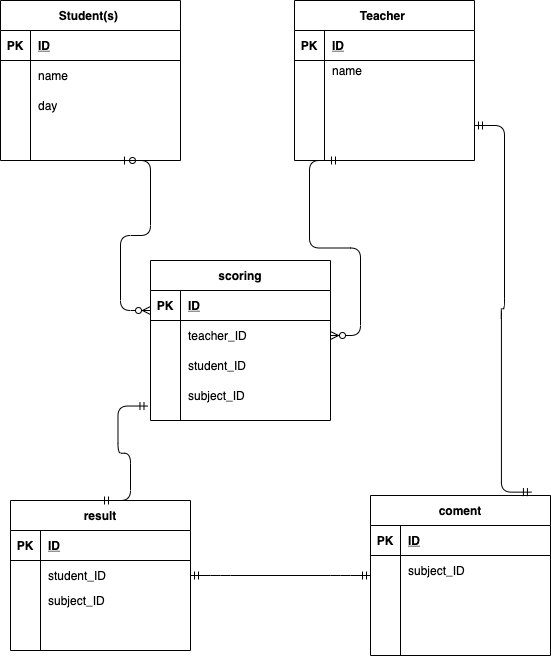

The diagram above was exported from draw.io. Its source (the exported page's mxGraphModel, read from the mxfile embedded in the PNG):
<mxGraphModel dx="576" dy="678" grid="1" gridSize="10" guides="1" tooltips="1" connect="1" arrows="1" fold="1" page="1" pageScale="1" pageWidth="827" pageHeight="1169" math="0" shadow="0">
  <root>
    <mxCell id="0" />
    <mxCell id="1" parent="0" />
    <mxCell id="15" value="Teacher " style="shape=table;startSize=30;container=1;collapsible=1;childLayout=tableLayout;fixedRows=1;rowLines=0;fontStyle=1;align=center;resizeLast=1;" parent="1" vertex="1">
      <mxGeometry x="324" y="20" width="180" height="160" as="geometry" />
    </mxCell>
    <mxCell id="16" value="" style="shape=partialRectangle;collapsible=0;dropTarget=0;pointerEvents=0;fillColor=none;top=0;left=0;bottom=1;right=0;points=[[0,0.5],[1,0.5]];portConstraint=eastwest;" parent="15" vertex="1">
      <mxGeometry y="30" width="180" height="30" as="geometry" />
    </mxCell>
    <mxCell id="17" value="PK" style="shape=partialRectangle;connectable=0;fillColor=none;top=0;left=0;bottom=0;right=0;fontStyle=1;overflow=hidden;" parent="16" vertex="1">
      <mxGeometry width="30" height="30" as="geometry" />
    </mxCell>
    <mxCell id="18" value="ID" style="shape=partialRectangle;connectable=0;fillColor=none;top=0;left=0;bottom=0;right=0;align=left;spacingLeft=6;fontStyle=5;overflow=hidden;" parent="16" vertex="1">
      <mxGeometry x="30" width="150" height="30" as="geometry" />
    </mxCell>
    <mxCell id="19" value="" style="shape=partialRectangle;collapsible=0;dropTarget=0;pointerEvents=0;fillColor=none;top=0;left=0;bottom=0;right=0;points=[[0,0.5],[1,0.5]];portConstraint=eastwest;" parent="15" vertex="1">
      <mxGeometry y="60" width="180" height="20" as="geometry" />
    </mxCell>
    <mxCell id="20" value="" style="shape=partialRectangle;connectable=0;fillColor=none;top=0;left=0;bottom=0;right=0;editable=1;overflow=hidden;" parent="19" vertex="1">
      <mxGeometry width="30" height="20" as="geometry" />
    </mxCell>
    <mxCell id="21" value="name" style="shape=partialRectangle;connectable=0;fillColor=none;top=0;left=0;bottom=0;right=0;align=left;spacingLeft=6;overflow=hidden;" parent="19" vertex="1">
      <mxGeometry x="30" width="150" height="20" as="geometry" />
    </mxCell>
    <mxCell id="22" value="" style="shape=partialRectangle;collapsible=0;dropTarget=0;pointerEvents=0;fillColor=none;top=0;left=0;bottom=0;right=0;points=[[0,0.5],[1,0.5]];portConstraint=eastwest;" parent="15" vertex="1">
      <mxGeometry y="80" width="180" height="30" as="geometry" />
    </mxCell>
    <mxCell id="23" value="" style="shape=partialRectangle;connectable=0;fillColor=none;top=0;left=0;bottom=0;right=0;editable=1;overflow=hidden;" parent="22" vertex="1">
      <mxGeometry width="30" height="30" as="geometry" />
    </mxCell>
    <mxCell id="24" value="" style="shape=partialRectangle;connectable=0;fillColor=none;top=0;left=0;bottom=0;right=0;align=left;spacingLeft=6;overflow=hidden;" parent="22" vertex="1">
      <mxGeometry x="30" width="150" height="30" as="geometry" />
    </mxCell>
    <mxCell id="25" value="" style="shape=partialRectangle;collapsible=0;dropTarget=0;pointerEvents=0;fillColor=none;top=0;left=0;bottom=0;right=0;points=[[0,0.5],[1,0.5]];portConstraint=eastwest;" parent="15" vertex="1">
      <mxGeometry y="110" width="180" height="30" as="geometry" />
    </mxCell>
    <mxCell id="26" value="" style="shape=partialRectangle;connectable=0;fillColor=none;top=0;left=0;bottom=0;right=0;editable=1;overflow=hidden;" parent="25" vertex="1">
      <mxGeometry width="30" height="30" as="geometry" />
    </mxCell>
    <mxCell id="27" value="" style="shape=partialRectangle;connectable=0;fillColor=none;top=0;left=0;bottom=0;right=0;align=left;spacingLeft=6;overflow=hidden;" parent="25" vertex="1">
      <mxGeometry x="30" width="150" height="30" as="geometry" />
    </mxCell>
    <mxCell id="28" value="scoring" style="shape=table;startSize=30;container=1;collapsible=1;childLayout=tableLayout;fixedRows=1;rowLines=0;fontStyle=1;align=center;resizeLast=1;" parent="1" vertex="1">
      <mxGeometry x="180" y="280" width="180" height="160" as="geometry" />
    </mxCell>
    <mxCell id="29" value="" style="shape=partialRectangle;collapsible=0;dropTarget=0;pointerEvents=0;fillColor=none;top=0;left=0;bottom=1;right=0;points=[[0,0.5],[1,0.5]];portConstraint=eastwest;" parent="28" vertex="1">
      <mxGeometry y="30" width="180" height="30" as="geometry" />
    </mxCell>
    <mxCell id="30" value="PK" style="shape=partialRectangle;connectable=0;fillColor=none;top=0;left=0;bottom=0;right=0;fontStyle=1;overflow=hidden;" parent="29" vertex="1">
      <mxGeometry width="30" height="30" as="geometry" />
    </mxCell>
    <mxCell id="31" value="ID" style="shape=partialRectangle;connectable=0;fillColor=none;top=0;left=0;bottom=0;right=0;align=left;spacingLeft=6;fontStyle=5;overflow=hidden;" parent="29" vertex="1">
      <mxGeometry x="30" width="150" height="30" as="geometry" />
    </mxCell>
    <mxCell id="32" value="" style="shape=partialRectangle;collapsible=0;dropTarget=0;pointerEvents=0;fillColor=none;top=0;left=0;bottom=0;right=0;points=[[0,0.5],[1,0.5]];portConstraint=eastwest;" parent="28" vertex="1">
      <mxGeometry y="60" width="180" height="30" as="geometry" />
    </mxCell>
    <mxCell id="33" value="" style="shape=partialRectangle;connectable=0;fillColor=none;top=0;left=0;bottom=0;right=0;editable=1;overflow=hidden;" parent="32" vertex="1">
      <mxGeometry width="30" height="30" as="geometry" />
    </mxCell>
    <mxCell id="34" value="teacher_ID" style="shape=partialRectangle;connectable=0;fillColor=none;top=0;left=0;bottom=0;right=0;align=left;spacingLeft=6;overflow=hidden;" parent="32" vertex="1">
      <mxGeometry x="30" width="150" height="30" as="geometry" />
    </mxCell>
    <mxCell id="35" value="" style="shape=partialRectangle;collapsible=0;dropTarget=0;pointerEvents=0;fillColor=none;top=0;left=0;bottom=0;right=0;points=[[0,0.5],[1,0.5]];portConstraint=eastwest;" parent="28" vertex="1">
      <mxGeometry y="90" width="180" height="30" as="geometry" />
    </mxCell>
    <mxCell id="36" value="" style="shape=partialRectangle;connectable=0;fillColor=none;top=0;left=0;bottom=0;right=0;editable=1;overflow=hidden;" parent="35" vertex="1">
      <mxGeometry width="30" height="30" as="geometry" />
    </mxCell>
    <mxCell id="37" value="student_ID" style="shape=partialRectangle;connectable=0;fillColor=none;top=0;left=0;bottom=0;right=0;align=left;spacingLeft=6;overflow=hidden;" parent="35" vertex="1">
      <mxGeometry x="30" width="150" height="30" as="geometry" />
    </mxCell>
    <mxCell id="38" value="" style="shape=partialRectangle;collapsible=0;dropTarget=0;pointerEvents=0;fillColor=none;top=0;left=0;bottom=0;right=0;points=[[0,0.5],[1,0.5]];portConstraint=eastwest;" parent="28" vertex="1">
      <mxGeometry y="120" width="180" height="30" as="geometry" />
    </mxCell>
    <mxCell id="39" value="" style="shape=partialRectangle;connectable=0;fillColor=none;top=0;left=0;bottom=0;right=0;editable=1;overflow=hidden;" parent="38" vertex="1">
      <mxGeometry width="30" height="30" as="geometry" />
    </mxCell>
    <mxCell id="40" value="subject_ID" style="shape=partialRectangle;connectable=0;fillColor=none;top=0;left=0;bottom=0;right=0;align=left;spacingLeft=6;overflow=hidden;" parent="38" vertex="1">
      <mxGeometry x="30" width="150" height="30" as="geometry" />
    </mxCell>
    <mxCell id="54" value="result" style="shape=table;startSize=30;container=1;collapsible=1;childLayout=tableLayout;fixedRows=1;rowLines=0;fontStyle=1;align=center;resizeLast=1;" parent="1" vertex="1">
      <mxGeometry x="40" y="520" width="180" height="150" as="geometry" />
    </mxCell>
    <mxCell id="55" value="" style="shape=partialRectangle;collapsible=0;dropTarget=0;pointerEvents=0;fillColor=none;top=0;left=0;bottom=1;right=0;points=[[0,0.5],[1,0.5]];portConstraint=eastwest;" parent="54" vertex="1">
      <mxGeometry y="30" width="180" height="30" as="geometry" />
    </mxCell>
    <mxCell id="56" value="PK" style="shape=partialRectangle;connectable=0;fillColor=none;top=0;left=0;bottom=0;right=0;fontStyle=1;overflow=hidden;" parent="55" vertex="1">
      <mxGeometry width="30" height="30" as="geometry" />
    </mxCell>
    <mxCell id="57" value="ID" style="shape=partialRectangle;connectable=0;fillColor=none;top=0;left=0;bottom=0;right=0;align=left;spacingLeft=6;fontStyle=5;overflow=hidden;" parent="55" vertex="1">
      <mxGeometry x="30" width="150" height="30" as="geometry" />
    </mxCell>
    <mxCell id="58" value="" style="shape=partialRectangle;collapsible=0;dropTarget=0;pointerEvents=0;fillColor=none;top=0;left=0;bottom=0;right=0;points=[[0,0.5],[1,0.5]];portConstraint=eastwest;" parent="54" vertex="1">
      <mxGeometry y="60" width="180" height="30" as="geometry" />
    </mxCell>
    <mxCell id="59" value="" style="shape=partialRectangle;connectable=0;fillColor=none;top=0;left=0;bottom=0;right=0;editable=1;overflow=hidden;" parent="58" vertex="1">
      <mxGeometry width="30" height="30" as="geometry" />
    </mxCell>
    <mxCell id="60" value="student_ID" style="shape=partialRectangle;connectable=0;fillColor=none;top=0;left=0;bottom=0;right=0;align=left;spacingLeft=6;overflow=hidden;" parent="58" vertex="1">
      <mxGeometry x="30" width="150" height="30" as="geometry" />
    </mxCell>
    <mxCell id="61" value="" style="shape=partialRectangle;collapsible=0;dropTarget=0;pointerEvents=0;fillColor=none;top=0;left=0;bottom=0;right=0;points=[[0,0.5],[1,0.5]];portConstraint=eastwest;" parent="54" vertex="1">
      <mxGeometry y="90" width="180" height="20" as="geometry" />
    </mxCell>
    <mxCell id="62" value="" style="shape=partialRectangle;connectable=0;fillColor=none;top=0;left=0;bottom=0;right=0;editable=1;overflow=hidden;" parent="61" vertex="1">
      <mxGeometry width="30" height="20" as="geometry" />
    </mxCell>
    <mxCell id="63" value="subject_ID" style="shape=partialRectangle;connectable=0;fillColor=none;top=0;left=0;bottom=0;right=0;align=left;spacingLeft=6;overflow=hidden;" parent="61" vertex="1">
      <mxGeometry x="30" width="150" height="20" as="geometry" />
    </mxCell>
    <mxCell id="64" value="" style="shape=partialRectangle;collapsible=0;dropTarget=0;pointerEvents=0;fillColor=none;top=0;left=0;bottom=0;right=0;points=[[0,0.5],[1,0.5]];portConstraint=eastwest;" parent="54" vertex="1">
      <mxGeometry y="110" width="180" height="30" as="geometry" />
    </mxCell>
    <mxCell id="65" value="" style="shape=partialRectangle;connectable=0;fillColor=none;top=0;left=0;bottom=0;right=0;editable=1;overflow=hidden;" parent="64" vertex="1">
      <mxGeometry width="30" height="30" as="geometry" />
    </mxCell>
    <mxCell id="66" value="" style="shape=partialRectangle;connectable=0;fillColor=none;top=0;left=0;bottom=0;right=0;align=left;spacingLeft=6;overflow=hidden;" parent="64" vertex="1">
      <mxGeometry x="30" width="150" height="30" as="geometry" />
    </mxCell>
    <mxCell id="67" value="" style="edgeStyle=entityRelationEdgeStyle;fontSize=12;html=1;endArrow=ERzeroToMany;startArrow=ERzeroToOne;" parent="1" edge="1">
      <mxGeometry width="100" height="100" relative="1" as="geometry">
        <mxPoint x="150" y="180" as="sourcePoint" />
        <mxPoint x="180" y="330" as="targetPoint" />
      </mxGeometry>
    </mxCell>
    <mxCell id="68" value="Student(s) " style="shape=table;startSize=30;container=1;collapsible=1;childLayout=tableLayout;fixedRows=1;rowLines=0;fontStyle=1;align=center;resizeLast=1;" vertex="1" parent="1">
      <mxGeometry x="30" y="20" width="180" height="160" as="geometry" />
    </mxCell>
    <mxCell id="69" value="" style="shape=partialRectangle;collapsible=0;dropTarget=0;pointerEvents=0;fillColor=none;top=0;left=0;bottom=1;right=0;points=[[0,0.5],[1,0.5]];portConstraint=eastwest;" vertex="1" parent="68">
      <mxGeometry y="30" width="180" height="30" as="geometry" />
    </mxCell>
    <mxCell id="70" value="PK" style="shape=partialRectangle;connectable=0;fillColor=none;top=0;left=0;bottom=0;right=0;fontStyle=1;overflow=hidden;" vertex="1" parent="69">
      <mxGeometry width="30" height="30" as="geometry" />
    </mxCell>
    <mxCell id="71" value="ID" style="shape=partialRectangle;connectable=0;fillColor=none;top=0;left=0;bottom=0;right=0;align=left;spacingLeft=6;fontStyle=5;overflow=hidden;" vertex="1" parent="69">
      <mxGeometry x="30" width="150" height="30" as="geometry" />
    </mxCell>
    <mxCell id="72" value="" style="shape=partialRectangle;collapsible=0;dropTarget=0;pointerEvents=0;fillColor=none;top=0;left=0;bottom=0;right=0;points=[[0,0.5],[1,0.5]];portConstraint=eastwest;" vertex="1" parent="68">
      <mxGeometry y="60" width="180" height="30" as="geometry" />
    </mxCell>
    <mxCell id="73" value="" style="shape=partialRectangle;connectable=0;fillColor=none;top=0;left=0;bottom=0;right=0;editable=1;overflow=hidden;" vertex="1" parent="72">
      <mxGeometry width="30" height="30" as="geometry" />
    </mxCell>
    <mxCell id="74" value="name" style="shape=partialRectangle;connectable=0;fillColor=none;top=0;left=0;bottom=0;right=0;align=left;spacingLeft=6;overflow=hidden;" vertex="1" parent="72">
      <mxGeometry x="30" width="150" height="30" as="geometry" />
    </mxCell>
    <mxCell id="75" value="" style="shape=partialRectangle;collapsible=0;dropTarget=0;pointerEvents=0;fillColor=none;top=0;left=0;bottom=0;right=0;points=[[0,0.5],[1,0.5]];portConstraint=eastwest;" vertex="1" parent="68">
      <mxGeometry y="90" width="180" height="30" as="geometry" />
    </mxCell>
    <mxCell id="76" value="" style="shape=partialRectangle;connectable=0;fillColor=none;top=0;left=0;bottom=0;right=0;editable=1;overflow=hidden;" vertex="1" parent="75">
      <mxGeometry width="30" height="30" as="geometry" />
    </mxCell>
    <mxCell id="77" value="day" style="shape=partialRectangle;connectable=0;fillColor=none;top=0;left=0;bottom=0;right=0;align=left;spacingLeft=6;overflow=hidden;" vertex="1" parent="75">
      <mxGeometry x="30" width="150" height="30" as="geometry" />
    </mxCell>
    <mxCell id="78" value="" style="shape=partialRectangle;collapsible=0;dropTarget=0;pointerEvents=0;fillColor=none;top=0;left=0;bottom=0;right=0;points=[[0,0.5],[1,0.5]];portConstraint=eastwest;" vertex="1" parent="68">
      <mxGeometry y="120" width="180" height="30" as="geometry" />
    </mxCell>
    <mxCell id="79" value="" style="shape=partialRectangle;connectable=0;fillColor=none;top=0;left=0;bottom=0;right=0;editable=1;overflow=hidden;" vertex="1" parent="78">
      <mxGeometry width="30" height="30" as="geometry" />
    </mxCell>
    <mxCell id="80" value="" style="shape=partialRectangle;connectable=0;fillColor=none;top=0;left=0;bottom=0;right=0;align=left;spacingLeft=6;overflow=hidden;" vertex="1" parent="78">
      <mxGeometry x="30" width="150" height="30" as="geometry" />
    </mxCell>
    <mxCell id="81" value="" style="edgeStyle=entityRelationEdgeStyle;fontSize=12;html=1;endArrow=ERzeroToMany;startArrow=ERmandOne;entryX=1;entryY=0.5;entryDx=0;entryDy=0;exitX=0.25;exitY=1;exitDx=0;exitDy=0;" edge="1" parent="1" source="15" target="32">
      <mxGeometry width="100" height="100" relative="1" as="geometry">
        <mxPoint x="380" y="190" as="sourcePoint" />
        <mxPoint x="340" y="230" as="targetPoint" />
      </mxGeometry>
    </mxCell>
    <mxCell id="83" value="" style="edgeStyle=entityRelationEdgeStyle;fontSize=12;html=1;endArrow=ERmandOne;startArrow=ERmandOne;exitX=0.5;exitY=0;exitDx=0;exitDy=0;entryX=-0.014;entryY=0.851;entryDx=0;entryDy=0;entryPerimeter=0;" edge="1" parent="1" source="54" target="38">
      <mxGeometry width="100" height="100" relative="1" as="geometry">
        <mxPoint x="130" y="500" as="sourcePoint" />
        <mxPoint x="230" y="400" as="targetPoint" />
      </mxGeometry>
    </mxCell>
    <mxCell id="97" value="coment" style="shape=table;startSize=30;container=1;collapsible=1;childLayout=tableLayout;fixedRows=1;rowLines=0;fontStyle=1;align=center;resizeLast=1;" vertex="1" parent="1">
      <mxGeometry x="400" y="515" width="180" height="160" as="geometry" />
    </mxCell>
    <mxCell id="98" value="" style="shape=partialRectangle;collapsible=0;dropTarget=0;pointerEvents=0;fillColor=none;top=0;left=0;bottom=1;right=0;points=[[0,0.5],[1,0.5]];portConstraint=eastwest;" vertex="1" parent="97">
      <mxGeometry y="30" width="180" height="30" as="geometry" />
    </mxCell>
    <mxCell id="99" value="PK" style="shape=partialRectangle;connectable=0;fillColor=none;top=0;left=0;bottom=0;right=0;fontStyle=1;overflow=hidden;" vertex="1" parent="98">
      <mxGeometry width="30" height="30" as="geometry" />
    </mxCell>
    <mxCell id="100" value="ID" style="shape=partialRectangle;connectable=0;fillColor=none;top=0;left=0;bottom=0;right=0;align=left;spacingLeft=6;fontStyle=5;overflow=hidden;" vertex="1" parent="98">
      <mxGeometry x="30" width="150" height="30" as="geometry" />
    </mxCell>
    <mxCell id="101" value="" style="shape=partialRectangle;collapsible=0;dropTarget=0;pointerEvents=0;fillColor=none;top=0;left=0;bottom=0;right=0;points=[[0,0.5],[1,0.5]];portConstraint=eastwest;" vertex="1" parent="97">
      <mxGeometry y="60" width="180" height="30" as="geometry" />
    </mxCell>
    <mxCell id="102" value="" style="shape=partialRectangle;connectable=0;fillColor=none;top=0;left=0;bottom=0;right=0;editable=1;overflow=hidden;" vertex="1" parent="101">
      <mxGeometry width="30" height="30" as="geometry" />
    </mxCell>
    <mxCell id="103" value="subject_ID" style="shape=partialRectangle;connectable=0;fillColor=none;top=0;left=0;bottom=0;right=0;align=left;spacingLeft=6;overflow=hidden;" vertex="1" parent="101">
      <mxGeometry x="30" width="150" height="30" as="geometry" />
    </mxCell>
    <mxCell id="104" value="" style="shape=partialRectangle;collapsible=0;dropTarget=0;pointerEvents=0;fillColor=none;top=0;left=0;bottom=0;right=0;points=[[0,0.5],[1,0.5]];portConstraint=eastwest;" vertex="1" parent="97">
      <mxGeometry y="90" width="180" height="30" as="geometry" />
    </mxCell>
    <mxCell id="105" value="" style="shape=partialRectangle;connectable=0;fillColor=none;top=0;left=0;bottom=0;right=0;editable=1;overflow=hidden;" vertex="1" parent="104">
      <mxGeometry width="30" height="30" as="geometry" />
    </mxCell>
    <mxCell id="106" value="" style="shape=partialRectangle;connectable=0;fillColor=none;top=0;left=0;bottom=0;right=0;align=left;spacingLeft=6;overflow=hidden;" vertex="1" parent="104">
      <mxGeometry x="30" width="150" height="30" as="geometry" />
    </mxCell>
    <mxCell id="107" value="" style="shape=partialRectangle;collapsible=0;dropTarget=0;pointerEvents=0;fillColor=none;top=0;left=0;bottom=0;right=0;points=[[0,0.5],[1,0.5]];portConstraint=eastwest;" vertex="1" parent="97">
      <mxGeometry y="120" width="180" height="30" as="geometry" />
    </mxCell>
    <mxCell id="108" value="" style="shape=partialRectangle;connectable=0;fillColor=none;top=0;left=0;bottom=0;right=0;editable=1;overflow=hidden;" vertex="1" parent="107">
      <mxGeometry width="30" height="30" as="geometry" />
    </mxCell>
    <mxCell id="109" value="" style="shape=partialRectangle;connectable=0;fillColor=none;top=0;left=0;bottom=0;right=0;align=left;spacingLeft=6;overflow=hidden;" vertex="1" parent="107">
      <mxGeometry x="30" width="150" height="30" as="geometry" />
    </mxCell>
    <mxCell id="110" value="" style="edgeStyle=entityRelationEdgeStyle;fontSize=12;html=1;endArrow=ERmandOne;startArrow=ERmandOne;entryX=0.894;entryY=-0.021;entryDx=0;entryDy=0;entryPerimeter=0;exitX=1;exitY=0.5;exitDx=0;exitDy=0;" edge="1" parent="1" source="25" target="97">
      <mxGeometry width="100" height="100" relative="1" as="geometry">
        <mxPoint x="500" y="170" as="sourcePoint" />
        <mxPoint x="550" y="270" as="targetPoint" />
      </mxGeometry>
    </mxCell>
    <mxCell id="111" value="" style="edgeStyle=entityRelationEdgeStyle;fontSize=12;html=1;endArrow=ERmandOne;startArrow=ERmandOne;exitX=1;exitY=0.5;exitDx=0;exitDy=0;" edge="1" parent="1" source="58">
      <mxGeometry width="100" height="100" relative="1" as="geometry">
        <mxPoint x="300" y="700" as="sourcePoint" />
        <mxPoint x="400" y="595" as="targetPoint" />
      </mxGeometry>
    </mxCell>
  </root>
</mxGraphModel>